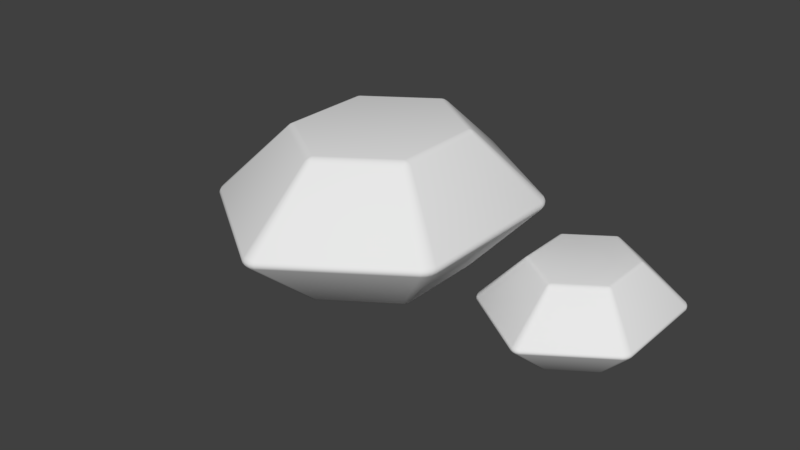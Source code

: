 # Source: Diamond_1.blend  (saved by Blender 2.79.0; exported with 4.5.12 LTS)
import bpy
from mathutils import Matrix  # noqa: F401  (used for matrix-valued properties, if any)

bpy.ops.wm.read_factory_settings(use_empty=True)
scene = bpy.context.scene
scene.name = 'Scene'

# ---- collections
col_collection_1 = bpy.data.collections.new('Collection 1'); scene.collection.children.link(col_collection_1)

# ---- materials (node trees are filled in below, after node groups)
mat_material = bpy.data.materials.new('Material')
mat_material.alpha_threshold = 0.0
mat_material.use_transparent_shadow = False
mat_material.roughness = 0.5
mat_material.line_color = (0.0, 0.0, 0.0, 1.0)

# ---- material node trees

# ---- world
world_world = bpy.data.worlds.new('World'); scene.world = world_world
world_world.color = (0.05088, 0.05088, 0.05088)
world_world.use_sun_shadow = False
world_world.sun_shadow_jitter_overblur = 0.0
world_world.cycles.sampling_method = 'MANUAL'

# ---- meshes
me_cube_002 = bpy.data.meshes.new('Cube.002')
me_cube_002.from_pydata([(1.525e-08, 0.3432, 0.0), (-0.2519, 0.1716, 0.0), (-0.2519, -0.1716, 0.0), (5.301e-08, -0.3432, 0.0), (0.2519, -0.1716, 0.0), (0.2519, 0.1716, 0.0), (1.878e-08, 0.1814, 0.1369), (-0.1331, 0.0907, 0.1369), (-0.1331, -0.0907, 0.1369), (3.874e-08, -0.1814, 0.1369), (0.1331, -0.0907, 0.1369), (0.1331, 0.0907, 0.1369)], [], [(5, 11, 10, 4), (3, 9, 8, 2), (1, 7, 6, 0), (0, 6, 11, 5), (4, 10, 9, 3), (2, 8, 7, 1), (7, 8, 9, 10, 11, 6)])
me_cube_002.polygons.foreach_set('use_smooth', [True] * 7)
_uv = me_cube_002.uv_layers.new(name='UVMap')
_uv.uv.foreach_set('vector', [0.1992, 0.5039, 0.1992, 0.5039, 0.1992, 0.5039, 0.1992, 0.5039, 0.1992, 0.5039, 0.1992, 0.5039, 0.1992, 0.5039, 0.1992, 0.5039, 0.1992, 0.5039, 0.1992, 0.5039, 0.1992, 0.5039, 0.1992, 0.5039, 0.1992, 0.5039, 0.1992, 0.5039, 0.1992, 0.5039, 0.1992, 0.5039, 0.1992, 0.5039, 0.1992, 0.5039, 0.1992, 0.5039, 0.1992, 0.5039, 0.1992, 0.5039, 0.1992, 0.5039, 0.1992, 0.5039, 0.1992, 0.5039, 0.1758, 0.2969, 0.1758, 0.2969, 0.1758, 0.2969, 0.1758, 0.2969, 0.1758, 0.2969, 0.1758, 0.2969])
me_cube_002.materials.append(mat_material)
me_cube_002.use_remesh_preserve_volume = False
me_cube_002.use_remesh_preserve_attributes = False
me_cube_002.use_mirror_vertex_groups = False
me_cube_002.update()
me_cube_001 = bpy.data.meshes.new('Cube.001')
me_cube_001.from_pydata([(1.525e-08, 0.3432, 0.0), (-0.2519, 0.1716, 0.0), (-0.2519, -0.1716, 0.0), (5.301e-08, -0.3432, 0.0), (0.2519, -0.1716, 0.0), (0.2519, 0.1716, 0.0), (1.878e-08, 0.1814, 0.1369), (-0.1331, 0.0907, 0.1369), (-0.1331, -0.0907, 0.1369), (3.874e-08, -0.1814, 0.1369), (0.1331, -0.0907, 0.1369), (0.1331, 0.0907, 0.1369)], [], [(5, 11, 10, 4), (3, 9, 8, 2), (1, 7, 6, 0), (0, 6, 11, 5), (4, 10, 9, 3), (2, 8, 7, 1), (7, 8, 9, 10, 11, 6)])
me_cube_001.polygons.foreach_set('use_smooth', [True] * 7)
_uv = me_cube_001.uv_layers.new(name='UVMap')
_uv.uv.foreach_set('vector', [0.1992, 0.5039, 0.1992, 0.5039, 0.1992, 0.5039, 0.1992, 0.5039, 0.1992, 0.5039, 0.1992, 0.5039, 0.1992, 0.5039, 0.1992, 0.5039, 0.1992, 0.5039, 0.1992, 0.5039, 0.1992, 0.5039, 0.1992, 0.5039, 0.1992, 0.5039, 0.1992, 0.5039, 0.1992, 0.5039, 0.1992, 0.5039, 0.1992, 0.5039, 0.1992, 0.5039, 0.1992, 0.5039, 0.1992, 0.5039, 0.1992, 0.5039, 0.1992, 0.5039, 0.1992, 0.5039, 0.1992, 0.5039, 0.1758, 0.2969, 0.1758, 0.2969, 0.1758, 0.2969, 0.1758, 0.2969, 0.1758, 0.2969, 0.1758, 0.2969])
me_cube_001.materials.append(mat_material)
me_cube_001.use_remesh_preserve_volume = False
me_cube_001.use_remesh_preserve_attributes = False
me_cube_001.use_mirror_vertex_groups = False
me_cube_001.update()
me_cube = bpy.data.meshes.new('Cube')
me_cube.from_pydata([(1.525e-08, 0.3432, 0.0), (-0.2519, 0.1716, 0.0), (-0.2519, -0.1716, 0.0), (5.301e-08, -0.3432, 0.0), (0.2519, -0.1716, 0.0), (0.2519, 0.1716, 0.0), (1.878e-08, 0.1814, 0.1369), (-0.1331, 0.0907, 0.1369), (-0.1331, -0.0907, 0.1369), (3.874e-08, -0.1814, 0.1369), (0.1331, -0.0907, 0.1369), (0.1331, 0.0907, 0.1369)], [], [(5, 11, 10, 4), (3, 9, 8, 2), (1, 7, 6, 0), (0, 6, 11, 5), (4, 10, 9, 3), (2, 8, 7, 1), (7, 8, 9, 10, 11, 6)])
me_cube.polygons.foreach_set('use_smooth', [True] * 7)
_uv = me_cube.uv_layers.new(name='UVMap')
_uv.uv.foreach_set('vector', [0.1992, 0.5039, 0.1992, 0.5039, 0.1992, 0.5039, 0.1992, 0.5039, 0.1992, 0.5039, 0.1992, 0.5039, 0.1992, 0.5039, 0.1992, 0.5039, 0.1992, 0.5039, 0.1992, 0.5039, 0.1992, 0.5039, 0.1992, 0.5039, 0.1992, 0.5039, 0.1992, 0.5039, 0.1992, 0.5039, 0.1992, 0.5039, 0.1992, 0.5039, 0.1992, 0.5039, 0.1992, 0.5039, 0.1992, 0.5039, 0.1992, 0.5039, 0.1992, 0.5039, 0.1992, 0.5039, 0.1992, 0.5039, 0.1758, 0.2969, 0.1758, 0.2969, 0.1758, 0.2969, 0.1758, 0.2969, 0.1758, 0.2969, 0.1758, 0.2969])
me_cube.materials.append(mat_material)
me_cube.use_remesh_preserve_volume = False
me_cube.use_remesh_preserve_attributes = False
me_cube.use_mirror_vertex_groups = False
me_cube.update()

# ---- objects
ob_cube_002 = bpy.data.objects.new('Cube.002', me_cube_002)
ob_cube_001 = bpy.data.objects.new('Cube.001', me_cube_001)
ob_cube = bpy.data.objects.new('Cube', me_cube)

# ---- transforms, parenting, visibility, modifiers, constraints
ob_cube_002.location = (-0.3006, 0.2104, 0.0)
ob_cube_002.scale = (0.6596, 0.6596, 0.6596)
ob_cube_002.lock_rotations_4d = False
ob_cube_002.empty_display_type = 'ARROWS'
ob_cube_002.lineart.crease_threshold = 0.0
_m = ob_cube_002.modifiers.new('Mirror', 'MIRROR')
_m.use_axis = (False, False, True)
_m.use_clip = True
_m = ob_cube_002.modifiers.new('Bevel', 'BEVEL')
_m.width = 5.0
_m.width_pct = 5.0
_m.segments = 3
_m.offset_type = 'PERCENT'
_m.spread = 0.0
ob_cube_001.location = (0.3082, 0.2104, 0.0)
ob_cube_001.scale = (0.6596, 0.6596, 0.6596)
ob_cube_001.lock_rotations_4d = False
ob_cube_001.empty_display_type = 'ARROWS'
ob_cube_001.lineart.crease_threshold = 0.0
_m = ob_cube_001.modifiers.new('Mirror', 'MIRROR')
_m.use_axis = (False, False, True)
_m.use_clip = True
_m = ob_cube_001.modifiers.new('Bevel', 'BEVEL')
_m.width = 5.0
_m.width_pct = 5.0
_m.segments = 3
_m.offset_type = 'PERCENT'
_m.spread = 0.0
ob_cube.location = (0.0, 0.0, 0.2007)
ob_cube.lock_rotations_4d = False
ob_cube.empty_display_type = 'ARROWS'
ob_cube.lineart.crease_threshold = 0.0
_m = ob_cube.modifiers.new('Mirror', 'MIRROR')
_m.use_axis = (False, False, True)
_m.use_clip = True
_m = ob_cube.modifiers.new('Bevel', 'BEVEL')
_m.width = 5.0
_m.width_pct = 5.0
_m.segments = 3
_m.offset_type = 'PERCENT'
_m.spread = 0.0

# ---- collection membership
col_collection_1.objects.link(ob_cube_002)
col_collection_1.objects.link(ob_cube_001)
col_collection_1.objects.link(ob_cube)

# ---- scene / render settings (as saved in the file)
scene.frame_start = 1; scene.frame_end = 250; scene.frame_set(1)
scene.render.engine = 'BLENDER_EEVEE_NEXT'
scene.render.resolution_percentage = 50
scene.render.dither_intensity = 0.0
scene.cycles.use_denoising = False
scene.cycles.samples = 128
scene.cycles.sampling_pattern = 'TABULATED_SOBOL'
scene.cycles.use_adaptive_sampling = False
scene.cycles.use_light_tree = False
scene.cycles.blur_glossy = 0.0
scene.cycles.sample_clamp_indirect = 0.0
scene.view_settings.view_transform = 'Standard'
bpy.context.view_layer.update()

# ---- added for rendering (the .blend has no active camera and no usable light): camera, sun
cam_auto = bpy.data.cameras.new('AutoCamera')
cam_auto.lens = 50.0
cam_auto.sensor_width = 36.0
cam_auto.clip_end = 1000.0
ob_auto_camera = bpy.data.objects.new('AutoCamera', cam_auto)
scene.collection.objects.link(ob_auto_camera)
ob_auto_camera.location = (1.18775, -1.372, 1.07084)
ob_auto_camera.rotation_euler = (1.09748, -7.21219e-08, 0.694738)
scene.camera = ob_auto_camera
light_auto_sun = bpy.data.lights.new('AutoSun', 'SUN')
light_auto_sun.energy = 3.0
light_auto_sun.angle = 0.0523599
ob_auto_sun = bpy.data.objects.new('AutoSun', light_auto_sun)
scene.collection.objects.link(ob_auto_sun)
ob_auto_sun.rotation_euler = (0.872665, 0.174533, 0.523599)
bpy.context.view_layer.update()
